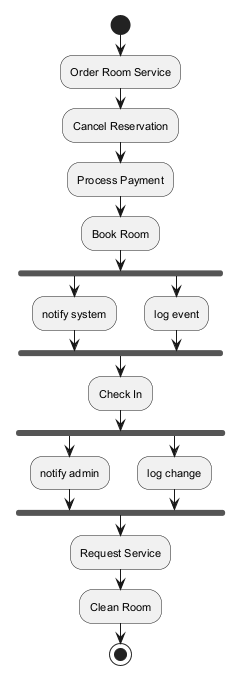

The diagram above was rendered by PlantUML. Its source (embedded in the PNG):
@startuml
skinparam backgroundColor #FFFFFF
skinparam classBackgroundColor #F1F8E9
skinparam classBorderColor #33691E
skinparam defaultFontSize 11
start
:Order Room Service;
:Cancel Reservation;
:Process Payment;
:Book Room;
fork
:notify system;
fork again
:log event;
end fork
:Check In;
fork
:notify admin;
fork again
:log change;
end fork
:Request Service;
:Clean Room;
stop
@enduml